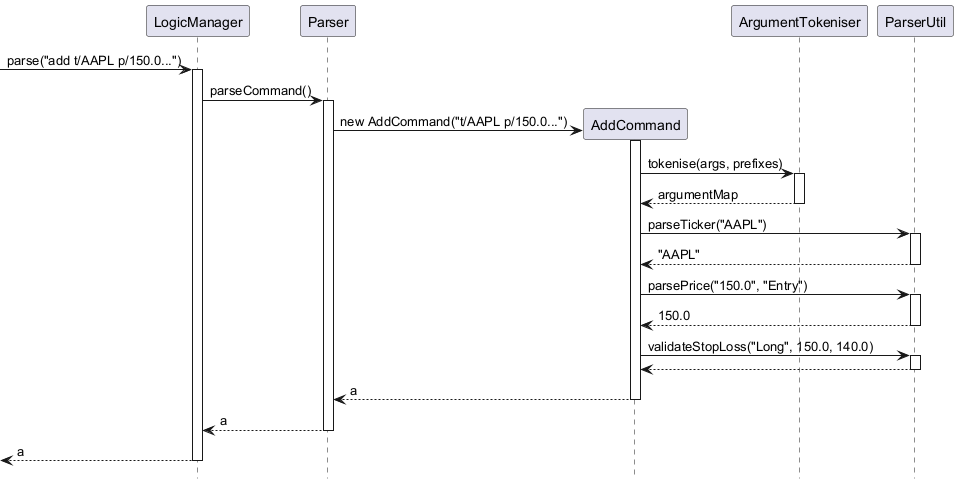

The diagram above was rendered by PlantUML. Its source (embedded in the PNG):
@startuml
hide footbox

participant LogicManager
participant Parser
participant AddCommand
participant ArgumentTokeniser
participant ParserUtil

-> LogicManager : parse("add t/AAPL p/150.0...")
activate LogicManager

LogicManager -> Parser : parseCommand()
activate Parser

create AddCommand
Parser -> AddCommand : new AddCommand("t/AAPL p/150.0...")
activate AddCommand

AddCommand -> ArgumentTokeniser : tokenise(args, prefixes)
activate ArgumentTokeniser
ArgumentTokeniser --> AddCommand : argumentMap
deactivate ArgumentTokeniser

AddCommand -> ParserUtil : parseTicker("AAPL")
activate ParserUtil
ParserUtil --> AddCommand : "AAPL"
deactivate ParserUtil

AddCommand -> ParserUtil : parsePrice("150.0", "Entry")
activate ParserUtil
ParserUtil --> AddCommand : 150.0
deactivate ParserUtil

AddCommand -> ParserUtil : validateStopLoss("Long", 150.0, 140.0)
activate ParserUtil
ParserUtil --> AddCommand
deactivate ParserUtil

AddCommand --> Parser : a
deactivate AddCommand

Parser --> LogicManager : a
deactivate Parser

<-- LogicManager : a
deactivate LogicManager
@enduml